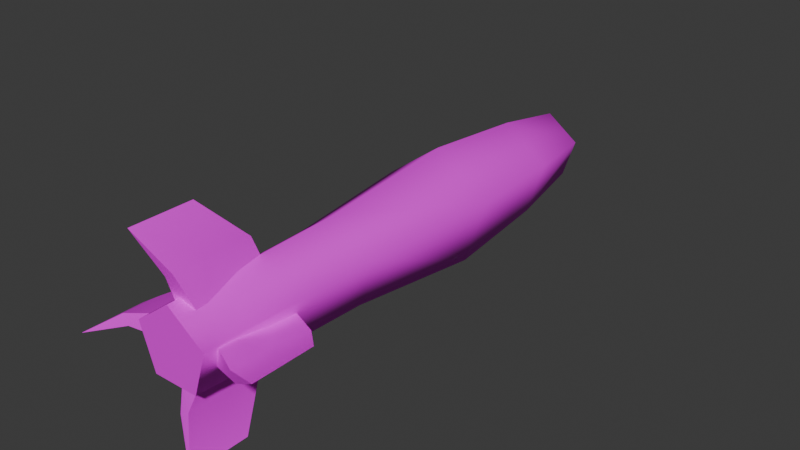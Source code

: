 # Source: rocket_projectile.blend  (saved by Blender 5.2.45; exported with 4.5.12 LTS)
import bpy
from mathutils import Matrix  # noqa: F401  (used for matrix-valued properties, if any)

bpy.ops.wm.read_factory_settings(use_empty=True)
scene = bpy.context.scene
scene.name = 'Scene'

# ---- collections
col_collection = bpy.data.collections.new('Collection'); scene.collection.children.link(col_collection)

# ---- images (referenced by path relative to the original .blend; pixels are not part of the script)
import os
ASSET_DIR = os.environ.get("B2B_ASSET_DIR", "")  # directory of the original .blend (textures are referenced by path, not embedded)
HERE = os.path.dirname(os.path.abspath(__file__))  # packed textures are extracted next to this script under _unpacked/

def load_image(name, relpath, width, height, colorspace="sRGB"):
    """Load a texture the original file referenced (path relative to the .blend, or extracted next to this script)."""
    p = next((c for c in (os.path.join(HERE, relpath), os.path.join(ASSET_DIR, relpath)) if relpath and os.path.exists(c)), "")
    if p:
        img = bpy.data.images.load(p, check_existing=True)
        img.name = name
    else:  # same state as the original file: an image datablock whose file is absent (Cycles renders it pink)
        img = bpy.data.images.new(name, width, height)
        img.source = "FILE"
        img.filepath = "//" + (relpath or name)
    img.colorspace_settings.name = colorspace
    return img
img_rocket_png = load_image('rocket.png', 'rocket.png', 1024, 1024, 'sRGB')

# ---- materials (node trees are filled in below, after node groups)
mat_rocket_launcher_hull = bpy.data.materials.new('rocket launcher hull')

# ---- material node trees
mat_rocket_launcher_hull.use_nodes = True; mat_rocket_launcher_hull.node_tree.nodes.clear()
_N = mat_rocket_launcher_hull.node_tree.nodes; _L = mat_rocket_launcher_hull.node_tree.links
n0 = _N.new('ShaderNodeBsdfPrincipled'); n0.name = 'Principled BSDF'; n0.location = (-200, 100)
n0.inputs[1].default_value = 0.05
n0.inputs[2].default_value = 0.62
n0.inputs[10].default_value = 0.005
n1 = _N.new('ShaderNodeOutputMaterial'); n1.name = 'Material Output'; n1.location = (200, 100)
n2 = _N.new('ShaderNodeTexImage'); n2.name = 'Image Texture'; n2.location = (0, 0)
n2.image = img_rocket_png
_L.new(n0.outputs[0], n1.inputs[0])
_L.new(n2.outputs[0], n0.inputs[0])
n1.is_active_output = True

# ---- world
world_world = bpy.data.worlds.new('World'); scene.world = world_world
world_world.use_nodes = True; world_world.node_tree.nodes.clear()
_N = world_world.node_tree.nodes; _L = world_world.node_tree.links
n0 = _N.new('ShaderNodeOutputWorld'); n0.name = 'World Output'; n0.location = (200, 100)
n1 = _N.new('ShaderNodeBackground'); n1.name = 'Background'; n1.location = (-200, 100)
n1.inputs[0].default_value = (0.05088, 0.05088, 0.05088, 1.0)
_L.new(n1.outputs[0], n0.inputs[0])
n0.is_active_output = True
world_world.color = (0.05088, 0.05088, 0.05088)
world_world.sun_shadow_jitter_overblur = 0.0

# ---- meshes
me_rocket = bpy.data.meshes.new('Rocket')
me_rocket.from_pydata([(-9.529, 0.5867, 2.873), (-9.06, -0.1348, 1.832), (-9.06, 0.1453, 1.687), (-8.548, -0.428, 0.43), (-8.548, 0.43, 0.428), (-8.548, -0.428, 0.43), (-8.548, -0.43, -0.428), (-9.06, -1.687, 0.1453), (-9.06, -1.832, -0.1348), (-9.529, -2.873, 0.5867), (-9.529, -0.5867, -2.873), (-9.06, 0.1348, -1.832), (-9.06, -0.1453, -1.687), (-8.548, 0.428, -0.43), (-8.548, -0.43, -0.428), (-8.548, 0.428, -0.43), (-8.548, 0.43, 0.428), (-9.06, 1.687, -0.1453), (-9.06, 1.832, 0.1348), (-9.529, 2.873, -0.5867), (-9.203, -0.6583, -0.9062), (-9.203, 0.6583, -0.9062), (-9.203, -1.065, 0.346), (-9.203, 1.065, 0.346), (-9.203, 1e-06, 1.12), (-9.203, 0.6583, -0.9062), (-4.0, 0.7406, -1.019), (-9.203, -0.6583, -0.9062), (-4.0, -0.7406, -1.019), (-9.203, -1.065, 0.346), (-4.0, -1.198, 0.3893), (-9.203, 1e-06, 1.12), (-4.0, 0.0, 1.26), (-9.203, 1.065, 0.346), (-4.0, 1.198, 0.3893), (-9.203, 0.6583, -0.9062), (-4.0, 0.7406, -1.019), (0.0, 1.598, 0.5191), (0.0, 0.9875, -1.359), (3.2, 1.331, 0.4326), (3.2, 0.8229, -1.133), (5.477, 0.5872, -0.8084), (5.477, 0.9502, 0.3086), (5.477, -7e-06, 0.999), (3.2, -1e-06, 1.4), (5.477, -0.9502, 0.3086), (3.2, -1.331, 0.4326), (3.2, -0.8229, -1.133), (5.477, -0.5873, -0.8084), (3.2, 0.8229, -1.133), (5.477, 0.5872, -0.8084), (0.0, 0.9875, -1.359), (0.0, -0.9875, -1.359), (0.0, -1.598, 0.5191), (0.0, 0.0, 1.68), (5.477, 0.9502, 0.3086), (5.477, -7e-06, 0.999), (6.4, -2.3e-05, -0.000189), (5.477, -0.9502, 0.3086), (5.477, -0.5873, -0.8084), (5.477, 0.5872, -0.8084), (-9.529, 2.873, -0.5867), (-7.783, 2.873, -0.5867), (-8.039, 1.822, 0.1159), (-6.733, 1.755, -0.005498), (-6.003, 0.0, 0.0), (-8.548, 0.43, 0.428), (-9.06, 1.832, 0.1348), (-9.06, 1.687, -0.1453), (-9.529, 2.873, -0.5867), (-8.039, 1.698, -0.1263), (-7.783, 2.873, -0.5867), (-6.733, 1.755, -0.005498), (-6.003, 0.0, 0.0), (-8.548, 0.428, -0.43), (-9.529, -0.5867, -2.873), (-7.783, -0.5867, -2.873), (-8.039, 0.1159, -1.822), (-6.733, -0.005499, -1.755), (-6.003, 0.0, 0.0), (-8.548, 0.428, -0.43), (-9.06, 0.1348, -1.832), (-9.06, -0.1453, -1.687), (-9.529, -0.5867, -2.873), (-8.039, -0.1263, -1.698), (-7.783, -0.5867, -2.873), (-6.733, -0.005499, -1.755), (-6.003, 0.0, 0.0), (-8.548, -0.43, -0.428), (-9.529, -2.873, 0.5867), (-7.783, -2.873, 0.5867), (-8.039, -1.822, -0.1159), (-6.733, -1.755, 0.005499), (-6.003, 0.0, 0.0), (-8.548, -0.43, -0.428), (-9.06, -1.832, -0.1348), (-9.06, -1.687, 0.1453), (-9.529, -2.873, 0.5867), (-8.039, -1.698, 0.1263), (-7.783, -2.873, 0.5867), (-6.733, -1.755, 0.005499), (-6.003, 0.0, 0.0), (-8.548, -0.428, 0.43), (-9.529, 0.5867, 2.873), (-7.783, 0.5867, 2.873), (-8.039, -0.1159, 1.822), (-6.733, 0.005498, 1.755), (-6.003, 0.0, 0.0), (-8.548, -0.428, 0.43), (-9.06, -0.1348, 1.832), (-9.06, 0.1453, 1.687), (-9.529, 0.5867, 2.873), (-8.039, 0.1263, 1.698), (-7.783, 0.5867, 2.873), (-6.733, 0.005498, 1.755), (-6.003, 0.0, 0.0), (-8.548, 0.43, 0.428)], [], [(0, 2, 1), (1, 2, 3), (2, 4, 3), (5, 6, 7), (6, 8, 7), (7, 8, 9), (10, 12, 11), (11, 12, 13), (12, 14, 13), (15, 16, 17), (16, 18, 17), (17, 18, 19), (20, 22, 21), (21, 22, 23), (22, 24, 23), (25, 26, 27), (26, 28, 27), (27, 28, 29), (28, 30, 29), (29, 30, 31), (30, 32, 31), (31, 32, 33), (32, 34, 33), (33, 34, 35), (35, 34, 36), (34, 37, 36), (36, 37, 38), (37, 39, 38), (38, 39, 40), (40, 39, 41), (41, 39, 42), (42, 39, 43), (39, 44, 43), (43, 44, 45), (44, 46, 45), (46, 47, 45), (45, 47, 48), (47, 49, 48), (48, 49, 50), (26, 51, 28), (28, 51, 52), (51, 49, 52), (49, 47, 52), (52, 47, 53), (47, 46, 53), (53, 46, 54), (46, 44, 54), (54, 44, 37), (44, 39, 37), (37, 34, 54), (34, 32, 54), (54, 32, 53), (32, 30, 53), (53, 30, 52), (30, 28, 52), (55, 56, 57), (56, 58, 57), (58, 59, 57), (59, 60, 57), (57, 60, 55), (61, 63, 62), (62, 63, 64), (64, 63, 65), (65, 63, 66), (66, 63, 67), (63, 61, 67), (68, 69, 70), (69, 71, 70), (71, 72, 70), (72, 73, 70), (73, 74, 70), (70, 74, 68), (75, 77, 76), (76, 77, 78), (78, 77, 79), (79, 77, 80), (80, 77, 81), (77, 75, 81), (82, 83, 84), (83, 85, 84), (85, 86, 84), (86, 87, 84), (87, 88, 84), (84, 88, 82), (89, 91, 90), (90, 91, 92), (92, 91, 93), (93, 91, 94), (94, 91, 95), (91, 89, 95), (96, 97, 98), (97, 99, 98), (99, 100, 98), (100, 101, 98), (101, 102, 98), (98, 102, 96), (103, 105, 104), (104, 105, 106), (106, 105, 107), (107, 105, 108), (108, 105, 109), (105, 103, 109), (110, 111, 112), (111, 113, 112), (113, 114, 112), (114, 115, 112), (115, 116, 112), (112, 116, 110)])
me_rocket.polygons.foreach_set('use_smooth', [True] * 108)
_uv = me_rocket.uv_layers.new(name='UVMap')
_uv.uv.foreach_set('vector', [0.9852, 0.3596, 0.9383, 0.3939, 0.9312, 0.3812, 0.9312, 0.3812, 0.9383, 0.3939, 0.8845, 0.4274, 0.9383, 0.3939, 0.9173, 0.4493, 0.8845, 0.4274, 0.8845, 0.4274, 0.8627, 0.4602, 0.8291, 0.4064, 0.8627, 0.4602, 0.8164, 0.4135, 0.8291, 0.4064, 0.8291, 0.4064, 0.8164, 0.4135, 0.7949, 0.3595, 0.7947, 0.5499, 0.8417, 0.5156, 0.8487, 0.5283, 0.8487, 0.5283, 0.8417, 0.5156, 0.8954, 0.482, 0.8417, 0.5156, 0.8627, 0.4602, 0.8954, 0.482, 0.8954, 0.482, 0.9173, 0.4493, 0.9508, 0.503, 0.9173, 0.4493, 0.9635, 0.496, 0.9508, 0.503, 0.9508, 0.503, 0.9635, 0.496, 0.9851, 0.55, 0.804, 0.621, 0.9139, 0.5853, 0.804, 0.7366, 0.804, 0.7366, 0.9139, 0.5853, 0.9139, 0.7723, 0.9139, 0.5853, 0.9819, 0.6788, 0.9139, 0.7723, 0.01257, 0.01325, 0.2757, 0.01325, 0.01257, 0.2076, 0.2757, 0.01325, 0.2757, 0.2076, 0.01257, 0.2076, 0.01257, 0.2076, 0.2757, 0.2076, 0.01257, 0.4019, 0.2757, 0.2076, 0.2757, 0.4019, 0.01257, 0.4019, 0.01257, 0.4019, 0.2757, 0.4019, 0.01257, 0.5963, 0.2757, 0.4019, 0.2757, 0.5963, 0.01257, 0.5963, 0.01257, 0.5963, 0.2757, 0.5963, 0.01257, 0.7906, 0.2757, 0.5963, 0.2757, 0.7906, 0.01257, 0.7906, 0.01257, 0.7906, 0.2757, 0.7906, 0.01257, 0.985, 0.01257, 0.985, 0.2757, 0.7906, 0.2757, 0.985, 0.2757, 0.7906, 0.4779, 0.7906, 0.2757, 0.985, 0.2757, 0.985, 0.4779, 0.7906, 0.4779, 0.985, 0.4779, 0.7906, 0.6397, 0.7906, 0.4779, 0.985, 0.4779, 0.985, 0.6397, 0.7906, 0.6397, 0.985, 0.6397, 0.985, 0.6397, 0.7906, 0.7548, 0.985, 0.7548, 0.985, 0.6397, 0.7906, 0.7548, 0.7906, 0.7548, 0.7906, 0.6397, 0.7906, 0.7548, 0.5963, 0.6397, 0.7906, 0.6397, 0.5963, 0.7548, 0.5963, 0.7548, 0.5963, 0.6397, 0.5963, 0.7548, 0.4019, 0.6397, 0.5963, 0.6397, 0.4019, 0.7548, 0.4019, 0.6397, 0.4019, 0.6397, 0.2076, 0.7548, 0.4019, 0.7548, 0.4019, 0.6397, 0.2076, 0.7548, 0.2076, 0.6397, 0.2076, 0.6397, 0.01325, 0.7548, 0.2076, 0.7548, 0.2076, 0.6397, 0.01325, 0.7548, 0.01325, 0.2757, 0.01325, 0.4779, 0.01325, 0.2757, 0.2076, 0.2757, 0.2076, 0.4779, 0.01325, 0.4779, 0.2076, 0.4779, 0.01325, 0.6397, 0.01325, 0.4779, 0.2076, 0.6397, 0.01325, 0.6397, 0.2076, 0.4779, 0.2076, 0.4779, 0.2076, 0.6397, 0.2076, 0.4779, 0.4019, 0.6397, 0.2076, 0.6397, 0.4019, 0.4779, 0.4019, 0.4779, 0.4019, 0.6397, 0.4019, 0.4779, 0.5963, 0.6397, 0.4019, 0.6397, 0.5963, 0.4779, 0.5963, 0.4779, 0.5963, 0.6397, 0.5963, 0.4779, 0.7906, 0.6397, 0.5963, 0.6397, 0.7906, 0.4779, 0.7906, 0.4779, 0.7906, 0.2757, 0.7906, 0.4779, 0.5963, 0.2757, 0.7906, 0.2757, 0.5963, 0.4779, 0.5963, 0.4779, 0.5963, 0.2757, 0.5963, 0.4779, 0.4019, 0.2757, 0.5963, 0.2757, 0.4019, 0.4779, 0.4019, 0.4779, 0.4019, 0.2757, 0.4019, 0.4779, 0.2076, 0.2757, 0.4019, 0.2757, 0.2076, 0.4779, 0.2076, 0.8456, 0.9775, 0.9485, 0.9584, 0.8839, 0.8972, 0.9485, 0.9584, 0.9621, 0.8547, 0.8839, 0.8972, 0.9621, 0.8547, 0.8677, 0.8097, 0.8839, 0.8972, 0.8677, 0.8097, 0.7957, 0.8856, 0.8839, 0.8972, 0.8839, 0.8972, 0.7957, 0.8856, 0.8456, 0.9775, 0.7861, 0.3302, 0.8684, 0.2721, 0.8825, 0.3302, 0.8825, 0.3302, 0.8684, 0.2721, 0.9405, 0.2684, 0.9405, 0.2684, 0.8684, 0.2721, 0.9807, 0.1715, 0.9807, 0.1715, 0.8684, 0.2721, 0.8402, 0.1953, 0.8402, 0.1953, 0.8684, 0.2721, 0.812, 0.2727, 0.8684, 0.2721, 0.7861, 0.3302, 0.812, 0.2727, 0.812, 0.2647, 0.7861, 0.3302, 0.8684, 0.2653, 0.7861, 0.3302, 0.8825, 0.3302, 0.8684, 0.2653, 0.8825, 0.3302, 0.9405, 0.2684, 0.8684, 0.2653, 0.9405, 0.2684, 0.9807, 0.1715, 0.8684, 0.2653, 0.9807, 0.1715, 0.8402, 0.1952, 0.8684, 0.2653, 0.8684, 0.2653, 0.8402, 0.1952, 0.812, 0.2647, 0.7878, 0.01141, 0.8709, 0.0701, 0.8852, 0.01141, 0.8852, 0.01141, 0.8709, 0.0701, 0.9438, 0.07382, 0.9438, 0.07382, 0.8709, 0.0701, 0.9845, 0.1718, 0.9845, 0.1718, 0.8709, 0.0701, 0.8425, 0.1478, 0.8425, 0.1478, 0.8709, 0.0701, 0.8139, 0.06949, 0.8709, 0.0701, 0.7878, 0.01141, 0.8139, 0.06949, 0.8139, 0.07764, 0.7878, 0.01141, 0.8709, 0.07703, 0.7878, 0.01141, 0.8852, 0.01141, 0.8709, 0.07703, 0.8852, 0.01141, 0.9438, 0.07382, 0.8709, 0.07703, 0.9438, 0.07382, 0.9845, 0.1718, 0.8709, 0.07703, 0.9845, 0.1718, 0.8425, 0.1479, 0.8709, 0.07703, 0.8709, 0.07703, 0.8425, 0.1479, 0.8139, 0.07764, 0.7861, 0.01291, 0.8684, 0.07099, 0.8825, 0.01291, 0.8825, 0.01291, 0.8684, 0.07099, 0.9405, 0.07465, 0.9405, 0.07465, 0.8684, 0.07099, 0.9807, 0.1715, 0.9807, 0.1715, 0.8684, 0.07099, 0.8402, 0.1478, 0.8402, 0.1478, 0.8684, 0.07099, 0.812, 0.07038, 0.8684, 0.07099, 0.7861, 0.01291, 0.812, 0.07038, 0.812, 0.07843, 0.7861, 0.01291, 0.8684, 0.07782, 0.7861, 0.01291, 0.8825, 0.01291, 0.8684, 0.07782, 0.8825, 0.01291, 0.9405, 0.07465, 0.8684, 0.07782, 0.9405, 0.07465, 0.9807, 0.1715, 0.8684, 0.07782, 0.9807, 0.1715, 0.8402, 0.1479, 0.8684, 0.07782, 0.8684, 0.07782, 0.8402, 0.1479, 0.812, 0.07843, 0.7878, 0.3321, 0.8709, 0.2734, 0.8852, 0.3321, 0.8852, 0.3321, 0.8709, 0.2734, 0.9438, 0.2697, 0.9438, 0.2697, 0.8709, 0.2734, 0.9845, 0.1718, 0.9845, 0.1718, 0.8709, 0.2734, 0.8425, 0.1957, 0.8425, 0.1957, 0.8709, 0.2734, 0.8139, 0.274, 0.8709, 0.2734, 0.7878, 0.3321, 0.8139, 0.274, 0.8139, 0.2659, 0.7878, 0.3321, 0.8709, 0.2665, 0.7878, 0.3321, 0.8852, 0.3321, 0.8709, 0.2665, 0.8852, 0.3321, 0.9438, 0.2697, 0.8709, 0.2665, 0.9438, 0.2697, 0.9845, 0.1718, 0.8709, 0.2665, 0.9845, 0.1718, 0.8425, 0.1957, 0.8709, 0.2665, 0.8709, 0.2665, 0.8425, 0.1957, 0.8139, 0.2659])
me_rocket.materials.append(mat_rocket_launcher_hull)
me_rocket.update()
me_rocket.normals_split_custom_set([tuple(v) for v in zip(*[iter([-0.9371, -0.1614, -0.3095, -0.9368, -0.1076, -0.3328, -0.9374, -0.1603, -0.3092, -0.9374, -0.1603, -0.3092, -0.9368, -0.1076, -0.3328, -0.9353, -0.08113, -0.3444, -0.9368, -0.1076, -0.3328, -0.9266, 2.261e-05, -0.3761, -0.9353, -0.08113, -0.3444, -0.9264, 0.3766, -4.287e-05, -0.9355, 0.3441, -0.08021, -0.9369, 0.3325, -0.1077, -0.9355, 0.3441, -0.08021, -0.9374, 0.3089, -0.1605, -0.9369, 0.3325, -0.1077, -0.9369, 0.3325, -0.1077, -0.9374, 0.3089, -0.1605, -0.937, 0.3101, -0.1607, -0.9372, 0.1614, 0.3093, -0.9368, 0.1076, 0.3328, -0.9374, 0.1603, 0.3092, -0.9374, 0.1603, 0.3092, -0.9368, 0.1076, 0.3328, -0.9353, 0.08113, 0.3444, -0.9368, 0.1076, 0.3328, -0.9266, 1.082e-05, 0.3761, -0.9353, 0.08113, 0.3444, -0.9264, -0.3766, -8.571e-05, -0.9355, -0.3441, 0.08021, -0.9369, -0.3325, 0.1077, -0.9355, -0.3441, 0.08021, -0.9375, -0.3089, 0.1605, -0.9369, -0.3325, 0.1077, -0.9369, -0.3325, 0.1077, -0.9375, -0.3089, 0.1605, -0.9371, -0.3101, 0.1605, -1.0, 0.0, 0.0, -1.0, 0.0, 0.0, -1.0, 0.0, 0.0, -1.0, 0.0, 0.0, -1.0, 0.0, 0.0, -1.0, 0.0, 0.0, -1.0, 0.0, 0.0, -1.0, 0.0, 0.0, -1.0, 0.0, 0.0, -0.02537, 0.7615, -0.6477, -0.06549, 0.5854, -0.8081, -0.02543, -0.3806, -0.9244, -0.06549, 0.5854, -0.8081, -0.06565, -0.587, -0.807, -0.02543, -0.3806, -0.9244, -0.02543, -0.3806, -0.9244, -0.06565, -0.587, -0.807, -0.02542, -0.9968, 0.07637, -0.06565, -0.587, -0.807, -0.06555, -0.9493, 0.3073, -0.02542, -0.9968, 0.07637, -0.02542, -0.9968, 0.07637, -0.06555, -0.9493, 0.3073, -0.02545, -0.2348, 0.9717, -0.06555, -0.9493, 0.3073, -0.06552, -3.34e-07, 0.9979, -0.02545, -0.2348, 0.9717, -0.02545, -0.2348, 0.9717, -0.06552, -3.34e-07, 0.9979, -0.02542, 0.8512, 0.5242, -0.06552, -3.34e-07, 0.9979, -0.06551, 0.9494, 0.3073, -0.02542, 0.8512, 0.5242, -0.02542, 0.8512, 0.5242, -0.06551, 0.9494, 0.3073, -0.02542, 0.7615, -0.6477, -0.02542, 0.7615, -0.6477, -0.06551, 0.9494, 0.3073, -0.06548, 0.5854, -0.8081, -0.06551, 0.9494, 0.3073, -0.007808, 0.951, 0.3092, -0.06548, 0.5854, -0.8081, -0.06548, 0.5854, -0.8081, -0.007808, 0.951, 0.3092, -0.00787, 0.5879, -0.8089, -0.007808, 0.951, 0.3092, 0.1359, 0.9692, 0.2056, -0.00787, 0.5879, -0.8089, -0.00787, 0.5879, -0.8089, 0.1359, 0.9692, 0.2056, 0.126, 0.3772, -0.9175, 0.126, 0.3772, -0.9175, 0.1359, 0.9692, 0.2056, 0.4287, 0.641, -0.6367, 0.4287, 0.641, -0.6367, 0.1359, 0.9692, 0.2056, 0.4937, 0.8272, 0.2682, 0.4937, 0.8272, 0.2682, 0.1359, 0.9692, 0.2056, 0.4281, 0.1427, 0.8924, 0.1359, 0.9692, 0.2056, 0.1299, 1.239e-05, 0.9915, 0.4281, 0.1427, 0.8924, 0.4281, 0.1427, 0.8924, 0.1299, 1.239e-05, 0.9915, 0.3912, -0.8754, 0.2839, 0.1299, 1.239e-05, 0.9915, 0.1204, -0.8905, 0.4388, 0.3912, -0.8754, 0.2839, 0.1204, -0.8905, 0.4388, 0.1262, -0.756, -0.6423, 0.3912, -0.8754, 0.2839, 0.3912, -0.8754, 0.2839, 0.1262, -0.756, -0.6423, 0.4282, -0.4077, -0.8065, 0.1262, -0.756, -0.6423, 0.1261, 0.3772, -0.9175, 0.4282, -0.4077, -0.8065, 0.4282, -0.4077, -0.8065, 0.1261, 0.3772, -0.9175, 0.4287, 0.641, -0.6367, -0.06549, 0.5854, -0.8081, -0.007791, 0.588, -0.8089, -0.06565, -0.587, -0.807, -0.06565, -0.587, -0.807, -0.007791, 0.588, -0.8089, -0.008047, -0.5879, -0.8089, -0.007791, 0.588, -0.8089, 0.1261, 0.3772, -0.9175, -0.008047, -0.5879, -0.8089, 0.1261, 0.3772, -0.9175, 0.1262, -0.756, -0.6423, -0.008047, -0.5879, -0.8089, -0.008047, -0.5879, -0.8089, 0.1262, -0.756, -0.6423, -0.007816, -0.9516, 0.3074, 0.1262, -0.756, -0.6423, 0.1204, -0.8905, 0.4388, -0.007816, -0.9516, 0.3074, -0.007816, -0.9516, 0.3074, 0.1204, -0.8905, 0.4388, -0.007909, -9.767e-07, 1.0, 0.1204, -0.8905, 0.4388, 0.1299, 1.239e-05, 0.9915, -0.007909, -9.767e-07, 1.0, -0.007909, -9.767e-07, 1.0, 0.1299, 1.239e-05, 0.9915, -0.007808, 0.951, 0.3092, 0.1299, 1.239e-05, 0.9915, 0.1359, 0.9692, 0.2056, -0.007808, 0.951, 0.3092, -0.007808, 0.951, 0.3092, -0.06551, 0.9494, 0.3073, -0.007909, -9.767e-07, 1.0, -0.06551, 0.9494, 0.3073, -0.06552, -3.34e-07, 0.9979, -0.007909, -9.767e-07, 1.0, -0.007909, -9.767e-07, 1.0, -0.06552, -3.34e-07, 0.9979, -0.007816, -0.9516, 0.3074, -0.06552, -3.34e-07, 0.9979, -0.06555, -0.9493, 0.3073, -0.007816, -0.9516, 0.3074, -0.007816, -0.9516, 0.3074, -0.06555, -0.9493, 0.3073, -0.008047, -0.5879, -0.8089, -0.06555, -0.9493, 0.3073, -0.06565, -0.587, -0.807, -0.008047, -0.5879, -0.8089, 0.4938, 0.8272, 0.2682, 0.4282, 0.1427, 0.8924, 1.0, -8.96e-06, -5.345e-05, 0.4282, 0.1427, 0.8924, 0.3913, -0.8754, 0.2839, 1.0, -8.96e-06, -5.345e-05, 0.3913, -0.8754, 0.2839, 0.4283, -0.4077, -0.8064, 1.0, -8.96e-06, -5.345e-05, 0.4283, -0.4077, -0.8064, 0.4286, 0.641, -0.6367, 1.0, -8.96e-06, -5.345e-05, 1.0, -8.96e-06, -5.345e-05, 0.4286, 0.641, -0.6367, 0.4938, 0.8272, 0.2682, 0.00978, 0.5662, 0.8242, 0.07336, 0.355, 0.932, 0.05183, 0.5459, 0.8363, 0.05183, 0.5459, 0.8363, 0.07336, 0.355, 0.932, 0.1026, 0.2981, 0.949, 0.1026, 0.2981, 0.949, 0.07336, 0.355, 0.932, 0.1419, 0.09587, 0.9852, 0.1419, 0.09587, 0.9852, 0.07336, 0.355, 0.932, 0.1046, 0.1807, 0.978, 0.1046, 0.1807, 0.978, 0.07336, 0.355, 0.932, 0.02052, 0.4016, 0.9156, 0.07336, 0.355, 0.932, 0.00978, 0.5662, 0.8242, 0.02052, 0.4016, 0.9156, 0.01857, -0.05967, -0.998, 0.009769, -0.353, -0.9356, 0.07237, -0.1154, -0.9907, 0.009769, -0.353, -0.9356, 0.05084, -0.3736, -0.9262, 0.07237, -0.1154, -0.9907, 0.05084, -0.3736, -0.9262, 0.09784, -0.1771, -0.9793, 0.07237, -0.1154, -0.9907, 0.09784, -0.1771, -0.9793, 0.1407, 0.09475, -0.9855, 0.07237, -0.1154, -0.9907, 0.1407, 0.09475, -0.9855, 0.1026, 0.1915, -0.9761, 0.07237, -0.1154, -0.9907, 0.07237, -0.1154, -0.9907, 0.1026, 0.1915, -0.9761, 0.01857, -0.05967, -0.998, 0.009777, 0.8245, -0.5658, 0.07338, 0.9322, -0.3545, 0.05181, 0.8361, -0.5462, 0.05181, 0.8361, -0.5462, 0.07338, 0.9322, -0.3545, 0.1027, 0.9492, -0.2974, 0.1027, 0.9492, -0.2974, 0.07338, 0.9322, -0.3545, 0.1417, 0.9853, -0.09587, 0.1417, 0.9853, -0.09587, 0.07338, 0.9322, -0.3545, 0.1047, 0.9781, -0.1801, 0.1047, 0.9781, -0.1801, 0.07338, 0.9322, -0.3545, 0.02054, 0.9156, -0.4015, 0.07338, 0.9322, -0.3545, 0.009777, 0.8245, -0.5658, 0.02054, 0.9156, -0.4015, 0.01857, -0.9981, 0.05873, 0.009771, -0.9358, 0.3524, 0.07236, -0.9907, 0.1155, 0.009771, -0.9358, 0.3524, 0.05083, -0.9261, 0.3739, 0.07236, -0.9907, 0.1155, 0.05083, -0.9261, 0.3739, 0.09776, -0.9795, 0.1761, 0.07236, -0.9907, 0.1155, 0.09776, -0.9795, 0.1761, 0.1408, -0.9856, -0.09395, 0.07236, -0.9907, 0.1155, 0.1408, -0.9856, -0.09395, 0.1027, -0.976, -0.1919, 0.07236, -0.9907, 0.1155, 0.07236, -0.9907, 0.1155, 0.1027, -0.976, -0.1919, 0.01857, -0.9981, 0.05873, 0.00978, -0.5662, -0.8242, 0.07336, -0.355, -0.932, 0.05184, -0.5459, -0.8363, 0.05184, -0.5459, -0.8363, 0.07336, -0.355, -0.932, 0.1026, -0.2981, -0.949, 0.1026, -0.2981, -0.949, 0.07336, -0.355, -0.932, 0.1419, -0.09587, -0.9852, 0.1419, -0.09587, -0.9852, 0.07336, -0.355, -0.932, 0.1046, -0.1807, -0.978, 0.1046, -0.1807, -0.978, 0.07336, -0.355, -0.932, 0.02052, -0.4016, -0.9156, 0.07336, -0.355, -0.932, 0.00978, -0.5662, -0.8242, 0.02052, -0.4016, -0.9156, 0.01857, 0.05967, 0.998, 0.009788, 0.3529, 0.9356, 0.07237, 0.1154, 0.9907, 0.009788, 0.3529, 0.9356, 0.05084, 0.3736, 0.9262, 0.07237, 0.1154, 0.9907, 0.05084, 0.3736, 0.9262, 0.09784, 0.1771, 0.9793, 0.07237, 0.1154, 0.9907, 0.09784, 0.1771, 0.9793, 0.1407, -0.09475, 0.9855, 0.07237, 0.1154, 0.9907, 0.1407, -0.09475, 0.9855, 0.1026, -0.1915, 0.9761, 0.07237, 0.1154, 0.9907, 0.07237, 0.1154, 0.9907, 0.1026, -0.1915, 0.9761, 0.01857, 0.05967, 0.998, 0.009795, -0.8244, 0.5659, 0.07338, -0.9322, 0.3545, 0.05181, -0.8361, 0.5462, 0.05181, -0.8361, 0.5462, 0.07338, -0.9322, 0.3545, 0.1027, -0.9492, 0.2974, 0.1027, -0.9492, 0.2974, 0.07338, -0.9322, 0.3545, 0.1417, -0.9853, 0.09587, 0.1417, -0.9853, 0.09587, 0.07338, -0.9322, 0.3545, 0.1047, -0.9781, 0.1801, 0.1047, -0.9781, 0.1801, 0.07338, -0.9322, 0.3545, 0.02054, -0.9156, 0.4015, 0.07338, -0.9322, 0.3545, 0.009795, -0.8244, 0.5659, 0.02054, -0.9156, 0.4015, 0.01857, 0.9981, -0.05873, 0.009786, 0.9358, -0.3524, 0.07236, 0.9907, -0.1155, 0.009786, 0.9358, -0.3524, 0.05083, 0.9261, -0.3739, 0.07236, 0.9907, -0.1155, 0.05083, 0.9261, -0.3739, 0.09776, 0.9795, -0.1761, 0.07236, 0.9907, -0.1155, 0.09776, 0.9795, -0.1761, 0.1408, 0.9856, 0.09395, 0.07236, 0.9907, -0.1155, 0.1408, 0.9856, 0.09395, 0.1027, 0.976, 0.1919, 0.07236, 0.9907, -0.1155, 0.07236, 0.9907, -0.1155, 0.1027, 0.976, 0.1919, 0.01857, 0.9981, -0.05873])] * 3)])
arm_rocketrig = bpy.data.armatures.new('RocketRig')  # bones are not reproduced

# ---- objects
ob_halocoordinatebasis = bpy.data.objects.new('HaloCoordinateBasis', None)
ob_rocketrig = bpy.data.objects.new('RocketRig', arm_rocketrig)
ob_rocket = bpy.data.objects.new('Rocket', me_rocket)

# ---- transforms, parenting, visibility, modifiers, constraints
ob_halocoordinatebasis.location = (0.0, 0.0, 0.0)
ob_halocoordinatebasis.rotation_euler = (0.0, 0.0, 1.571)
ob_halocoordinatebasis.scale = (0.03048, 0.03048, 0.03048)
ob_rocketrig.parent = ob_halocoordinatebasis
ob_rocketrig.location = (0.0, 0.0, 0.0)
ob_rocket.parent = ob_rocketrig
ob_rocket.location = (0.0, 0.0, 0.0)
_vg = ob_rocket.vertex_groups.new(name='frame rocket')
_vg.add([0, 1, 2, 3, 4, 5, 6, 7, 8, 9, 10, 11, 12, 13, 14, 15, 16, 17, 18, 19, 20, 21, 22, 23, 24, 25, 26, 27, 28, 29, 30, 31, 32, 33, 34, 35, 36, 37, 38, 39, 40, 41, 42, 43, 44, 45, 46, 47, 48, 49, 50, 51, 52, 53, 54, 55, 56, 57, 58, 59, 60, 61, 62, 63, 64, 65, 66, 67, 68, 69, 70, 71, 72, 73, 74, 75, 76, 77, 78, 79, 80, 81, 82, 83, 84, 85, 86, 87, 88, 89, 90, 91, 92, 93, 94, 95, 96, 97, 98, 99, 100, 101, 102, 103, 104, 105, 106, 107, 108, 109, 110, 111, 112, 113, 114, 115, 116], 1.0, 'REPLACE')
_m = ob_rocket.modifiers.new('Native Halo Skin', 'ARMATURE')
_m.object = ob_rocketrig

# ---- collection membership
col_collection.objects.link(ob_halocoordinatebasis)
col_collection.objects.link(ob_rocketrig)
col_collection.objects.link(ob_rocket)

# ---- scene / render settings (as saved in the file)
scene.frame_start = 1; scene.frame_end = 250; scene.frame_set(1)
scene.render.engine = 'BLENDER_EEVEE_NEXT'
scene.render.fps = 30
scene.render.bake_bias = 0.0
scene.render.bake_samples = 0
scene.render.compositor_device = 'GPU'
scene.eevee.use_volume_custom_range = False
scene.eevee.fast_gi_thickness_near = 0.1
scene.eevee.fast_gi_thickness_far = 0.0
scene.eevee.ray_tracing_options.screen_trace_thickness = 0.1
bpy.context.view_layer.update()

# ---- added for rendering (the .blend has no active camera and no usable light): camera, sun
cam_auto = bpy.data.cameras.new('AutoCamera')
cam_auto.lens = 50.0
cam_auto.sensor_width = 36.0
cam_auto.clip_end = 1000.0
ob_auto_camera = bpy.data.objects.new('AutoCamera', cam_auto)
scene.collection.objects.link(ob_auto_camera)
ob_auto_camera.location = (0.504282, -0.652818, 0.403426)
ob_auto_camera.rotation_euler = (1.09748, -7.21219e-08, 0.694738)
scene.camera = ob_auto_camera
light_auto_sun = bpy.data.lights.new('AutoSun', 'SUN')
light_auto_sun.energy = 3.0
light_auto_sun.angle = 0.0523599
ob_auto_sun = bpy.data.objects.new('AutoSun', light_auto_sun)
scene.collection.objects.link(ob_auto_sun)
ob_auto_sun.rotation_euler = (0.872665, 0.174533, 0.523599)
bpy.context.view_layer.update()
